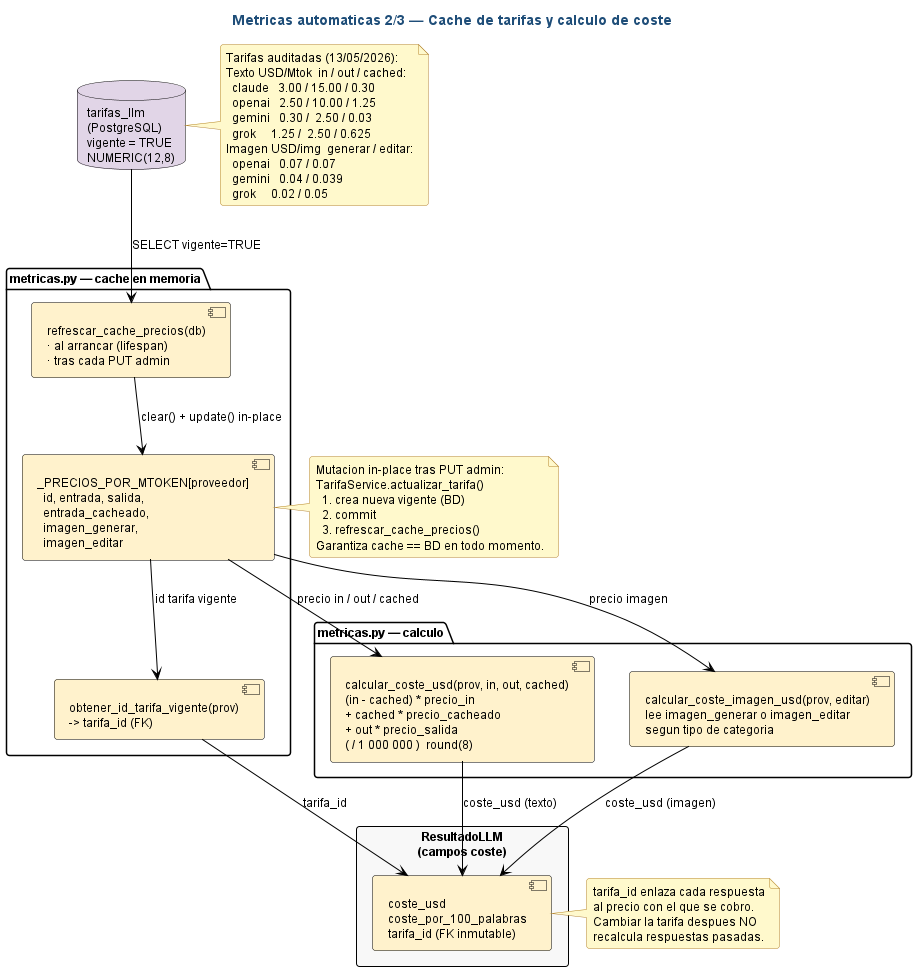

The diagram above was rendered by PlantUML. Its source (embedded in the PNG):
@startuml met_metricas_dashboard_p2

' ============================================================
' Estilo claro estandar — fondo blanco, fuente y lineas negras,
' rellenos pastel suaves. NO MODO OSCURO.
' ============================================================
skinparam backgroundColor #FFFFFF
skinparam defaultFontColor #000000
skinparam defaultFontName "Helvetica"
skinparam defaultFontSize 12
skinparam shadowing false
skinparam roundCorner 6
skinparam ArrowColor #000000
skinparam ArrowFontColor #000000
skinparam noteBackgroundColor #FFF9CC
skinparam noteBorderColor #B5852E
skinparam noteFontColor #000000
skinparam titleFontColor #1F4E79
skinparam titleFontSize 14
skinparam titleFontStyle bold
skinparam component {
  BackgroundColor #FFF2CC
  BorderColor #000000
  FontColor #000000
}
skinparam rectangle {
  BackgroundColor #F8F8F8
  BorderColor #000000
  FontColor #000000
}
skinparam database {
  BackgroundColor #E1D5E7
  BorderColor #000000
  FontColor #000000
}

' ============================================================
' Diagrama: Metricas dashboard — Parte 2/3
' Ruta: docs/diagramas/plantuml/met_metricas_dashboard_p2.puml
' Cubre: cache de tarifas versionado y formula de coste (ADR-028).
' ============================================================

title Metricas automaticas 2/3 — Cache de tarifas y calculo de coste

database "tarifas_llm\n(PostgreSQL)\nvigente = TRUE\nNUMERIC(12,8)" as DB_TAR

package "metricas.py — cache en memoria" as CACHE_PKG {
  component "refrescar_cache_precios(db)\n· al arrancar (lifespan)\n· tras cada PUT admin" as F_REFRESH
  component "_PRECIOS_POR_MTOKEN[proveedor]\n  id, entrada, salida,\n  entrada_cacheado,\n  imagen_generar,\n  imagen_editar" as CACHE
  component "obtener_id_tarifa_vigente(prov)\n-> tarifa_id (FK)" as F_ID
}

package "metricas.py — calculo" as CALC_PKG {
  component "calcular_coste_usd(prov, in, out, cached)\n(in - cached) * precio_in\n+ cached * precio_cacheado\n+ out * precio_salida\n( / 1 000 000 )  round(8)" as F_COSTE
  component "calcular_coste_imagen_usd(prov, editar)\nlee imagen_generar o imagen_editar\nsegun tipo de categoria" as F_COSTIMG
}

rectangle "ResultadoLLM\n(campos coste)" as RES {
  component "coste_usd\ncoste_por_100_palabras\ntarifa_id (FK inmutable)" as RES_C
}

DB_TAR    --> F_REFRESH : SELECT vigente=TRUE
F_REFRESH --> CACHE     : clear() + update() in-place
CACHE     --> F_COSTE   : precio in / out / cached
CACHE     --> F_COSTIMG : precio imagen
CACHE     --> F_ID      : id tarifa vigente

F_COSTE   --> RES_C : coste_usd (texto)
F_COSTIMG --> RES_C : coste_usd (imagen)
F_ID      --> RES_C : tarifa_id

note right of DB_TAR
  Tarifas auditadas (13/05/2026):
  Texto USD/Mtok  in / out / cached:
    claude   3.00 / 15.00 / 0.30
    openai   2.50 / 10.00 / 1.25
    gemini   0.30 /  2.50 / 0.03
    grok     1.25 /  2.50 / 0.625
  Imagen USD/img  generar / editar:
    openai   0.07 / 0.07
    gemini   0.04 / 0.039
    grok     0.02 / 0.05
end note

note right of CACHE
  Mutacion in-place tras PUT admin:
  TarifaService.actualizar_tarifa()
    1. crea nueva vigente (BD)
    2. commit
    3. refrescar_cache_precios()
  Garantiza cache == BD en todo momento.
end note

note right of RES_C
  tarifa_id enlaza cada respuesta
  al precio con el que se cobro.
  Cambiar la tarifa despues NO
  recalcula respuestas pasadas.
end note

@enduml